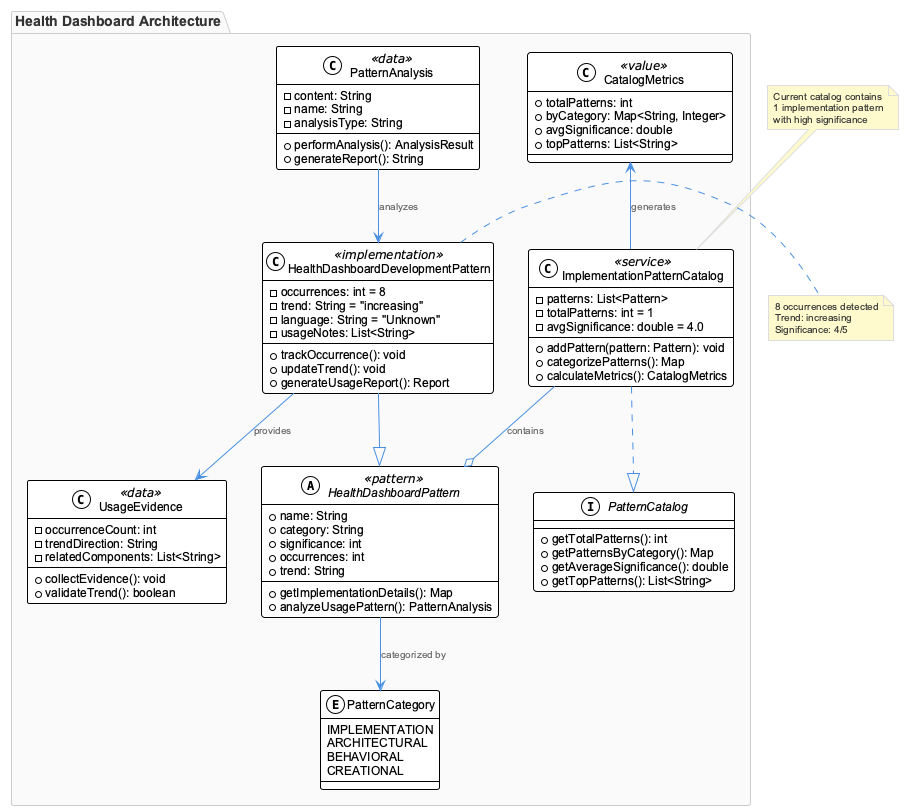

The diagram above was rendered by PlantUML. Its source (embedded in the PNG):
@startuml
!include /Users/q284340/Agentic/coding/docs/puml/_standard-style.puml

package "Health Dashboard Architecture" {
    
    abstract class HealthDashboardPattern <<pattern>> {
        +name: String
        +category: String
        +significance: int
        +occurrences: int
        +trend: String
        +getImplementationDetails(): Map
        +analyzeUsagePattern(): PatternAnalysis
    }
    
    class HealthDashboardDevelopmentPattern <<implementation>> {
        -occurrences: int = 8
        -trend: String = "increasing"
        -language: String = "Unknown"
        -usageNotes: List<String>
        +trackOccurrence(): void
        +updateTrend(): void
        +generateUsageReport(): Report
    }
    
    interface PatternCatalog {
        +getTotalPatterns(): int
        +getPatternsByCategory(): Map
        +getAverageSignificance(): double
        +getTopPatterns(): List<String>
    }
    
    class ImplementationPatternCatalog <<service>> {
        -patterns: List<Pattern>
        -totalPatterns: int = 1
        -avgSignificance: double = 4.0
        +addPattern(pattern: Pattern): void
        +categorizePatterns(): Map
        +calculateMetrics(): CatalogMetrics
    }
    
    class PatternAnalysis <<data>> {
        -content: String
        -name: String
        -analysisType: String
        +performAnalysis(): AnalysisResult
        +generateReport(): String
    }
    
    class CatalogMetrics <<value>> {
        +totalPatterns: int
        +byCategory: Map<String, Integer>
        +avgSignificance: double
        +topPatterns: List<String>
    }
    
    enum PatternCategory {
        IMPLEMENTATION
        ARCHITECTURAL
        BEHAVIORAL
        CREATIONAL
    }
    
    class UsageEvidence <<data>> {
        -occurrenceCount: int
        -trendDirection: String
        -relatedComponents: List<String>
        +collectEvidence(): void
        +validateTrend(): boolean
    }
}

HealthDashboardDevelopmentPattern --|> HealthDashboardPattern
ImplementationPatternCatalog ..|> PatternCatalog
ImplementationPatternCatalog --o HealthDashboardPattern : contains
PatternAnalysis --> HealthDashboardDevelopmentPattern : analyzes
HealthDashboardPattern --> PatternCategory : categorized by
HealthDashboardDevelopmentPattern --> UsageEvidence : provides
CatalogMetrics <-- ImplementationPatternCatalog : generates

note right of HealthDashboardDevelopmentPattern
  8 occurrences detected
  Trend: increasing
  Significance: 4/5
end note

note top of ImplementationPatternCatalog
  Current catalog contains
  1 implementation pattern
  with high significance
end note

@enduml